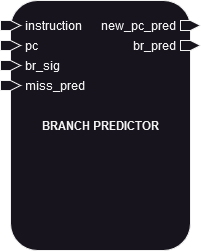

The diagram above was exported from draw.io. Its source (the exported page's mxGraphModel, read from the mxfile embedded in the PNG):
<mxGraphModel dx="1221" dy="1732" grid="1" gridSize="10" guides="1" tooltips="1" connect="1" arrows="1" fold="1" page="1" pageScale="1" pageWidth="850" pageHeight="1100" math="0" shadow="0">
  <root>
    <mxCell id="0" />
    <mxCell id="1" parent="0" />
    <mxCell id="2" value="&lt;b&gt;BRANCH PREDICTOR&lt;/b&gt;" style="rounded=1;whiteSpace=wrap;html=1;container=0;" parent="1" vertex="1">
      <mxGeometry x="340" y="-550" width="180" height="250" as="geometry" />
    </mxCell>
    <mxCell id="3" value="instruction" style="html=1;shadow=0;dashed=0;align=left;verticalAlign=middle;shape=mxgraph.arrows2.arrow;dy=0;dx=10;notch=0;labelPosition=right;verticalLabelPosition=middle;spacing=5;movable=1;resizable=1;rotatable=1;deletable=1;editable=1;locked=0;connectable=1;container=0;" parent="1" vertex="1">
      <mxGeometry x="330" y="-530" width="20" height="10" as="geometry" />
    </mxCell>
    <mxCell id="4" value="&lt;div&gt;pc&lt;/div&gt;" style="html=1;shadow=0;dashed=0;align=left;verticalAlign=middle;shape=mxgraph.arrows2.arrow;dy=0;dx=10;notch=0;labelPosition=right;verticalLabelPosition=middle;spacing=5;movable=1;resizable=1;rotatable=1;deletable=1;editable=1;locked=0;connectable=1;container=0;" parent="1" vertex="1">
      <mxGeometry x="330" y="-510" width="20" height="10" as="geometry" />
    </mxCell>
    <mxCell id="5" value="br_sig" style="html=1;shadow=0;dashed=0;align=left;verticalAlign=middle;shape=mxgraph.arrows2.arrow;dy=0;dx=10;notch=0;labelPosition=right;verticalLabelPosition=middle;spacing=5;movable=1;resizable=1;rotatable=1;deletable=1;editable=1;locked=0;connectable=1;container=0;" parent="1" vertex="1">
      <mxGeometry x="330" y="-490" width="20" height="10" as="geometry" />
    </mxCell>
    <mxCell id="6" value="miss_pred" style="html=1;shadow=0;dashed=0;align=left;verticalAlign=middle;shape=mxgraph.arrows2.arrow;dy=0;dx=10;notch=0;labelPosition=right;verticalLabelPosition=middle;spacing=5;movable=1;resizable=1;rotatable=1;deletable=1;editable=1;locked=0;connectable=1;container=0;" parent="1" vertex="1">
      <mxGeometry x="330" y="-470" width="20" height="10" as="geometry" />
    </mxCell>
    <mxCell id="7" value="br_pred" style="html=1;shadow=0;dashed=0;align=right;verticalAlign=middle;shape=mxgraph.arrows2.arrow;dy=0;dx=10;notch=0;labelPosition=left;verticalLabelPosition=middle;spacing=5;movable=1;resizable=1;rotatable=1;deletable=1;editable=1;locked=0;connectable=1;container=0;" parent="1" vertex="1">
      <mxGeometry x="510" y="-510" width="20" height="10" as="geometry" />
    </mxCell>
    <mxCell id="8" value="new_pc_pred" style="html=1;shadow=0;dashed=0;align=right;verticalAlign=middle;shape=mxgraph.arrows2.arrow;dy=0;dx=10;notch=0;labelPosition=left;verticalLabelPosition=middle;spacing=5;movable=1;resizable=1;rotatable=1;deletable=1;editable=1;locked=0;connectable=1;container=0;" parent="1" vertex="1">
      <mxGeometry x="510" y="-530" width="20" height="10" as="geometry" />
    </mxCell>
  </root>
</mxGraphModel>